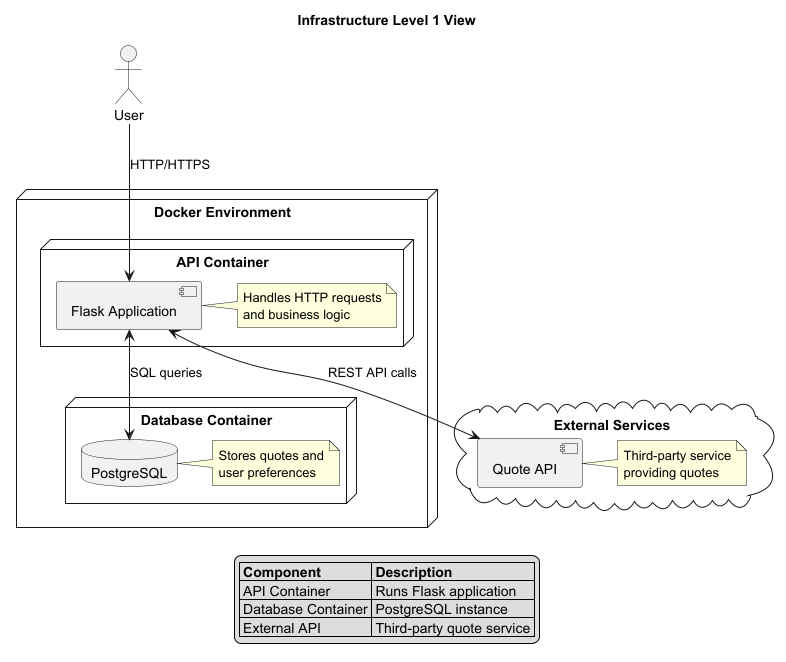

The diagram above was rendered by PlantUML. Its source (embedded in the PNG):
@startuml architecture-l1
skinparam componentStyle uml2

title Infrastructure Level 1 View

actor "User" as user

cloud "External Services" {
    [Quote API] as external_api
    note right of external_api
        Third-party service
        providing quotes
    end note
}

node "Docker Environment" {
    node "API Container" {
        [Flask Application] as app
        note right of app
            Handles HTTP requests
            and business logic
        end note
    }

    node "Database Container" {
        database "PostgreSQL" as db
        note right of db
            Stores quotes and
            user preferences
        end note
    }
}

user -down-> app : HTTP/HTTPS
app <--> db : SQL queries
app <--> external_api : REST API calls

legend
|= Component |= Description |
| API Container | Runs Flask application |
| Database Container | PostgreSQL instance |
| External API | Third-party quote service |
endlegend
@enduml